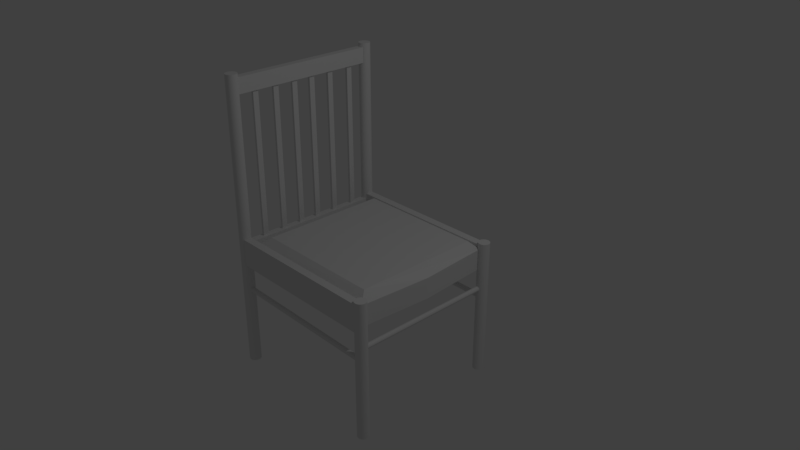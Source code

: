 # Source: MyChair.blend  (saved by Blender 2.79.0; exported with 4.5.12 LTS)
import bpy
from mathutils import Matrix  # noqa: F401  (used for matrix-valued properties, if any)

bpy.ops.wm.read_factory_settings(use_empty=True)
scene = bpy.context.scene
scene.name = 'Scene'

# ---- collections
col_collection_1 = bpy.data.collections.new('Collection 1'); scene.collection.children.link(col_collection_1)

# ---- materials (node trees are filled in below, after node groups)
mat_x = bpy.data.materials.new('Материал')
mat_x.alpha_threshold = 0.0
mat_x.use_transparent_shadow = False
mat_x.roughness = 0.5
mat_1 = bpy.data.materials.new('ЛакированоеДерево1')
mat_1.alpha_threshold = 0.0
mat_1.use_transparent_shadow = False
mat_1.roughness = 0.5
mat_2 = bpy.data.materials.new('ЛакированоеДерево2')
mat_2.alpha_threshold = 0.0
mat_2.use_transparent_shadow = False
mat_2.preview_render_type = 'CUBE'
mat_2.roughness = 0.5
mat_x_1 = bpy.data.materials.new('Ткань')
mat_x_1.alpha_threshold = 0.0
mat_x_1.use_transparent_shadow = False
mat_x_1.preview_render_type = 'CUBE'
mat_x_1.roughness = 0.5

# ---- material node trees

# ---- world
world_world = bpy.data.worlds.new('World'); scene.world = world_world
world_world.color = (0.05088, 0.05088, 0.05088)
world_world.use_sun_shadow = False
world_world.sun_shadow_jitter_overblur = 0.0
world_world.cycles.sampling_method = 'MANUAL'

# ---- cameras
cam_camera = bpy.data.cameras.new('Camera')
cam_camera.clip_end = 100.0
cam_camera.lens = 35.0
cam_camera.sensor_width = 32.0
cam_camera.sensor_height = 18.0
cam_camera.ortho_scale = 7.314
cam_camera.dof.focus_distance = 0.0
cam_camera.dof.aperture_fstop = 128.0

# ---- lights
light_lamp = bpy.data.lights.new('Lamp', 'POINT')
light_lamp.transmission_factor = 0.0
light_lamp.cutoff_distance = 30.0
light_lamp.energy = 100.0
light_lamp.shadow_buffer_clip_start = 1.001
light_lamp.shadow_soft_size = 0.1
light_lamp.shadow_maximum_resolution = 0.006
light_lamp.use_absolute_resolution = True

# ---- meshes
me_008 = bpy.data.meshes.new('Куб.008')
me_008.from_pydata([(-1.0, -1.0, -1.0), (-1.0, -1.0, 1.159), (-1.0, 1.0, -1.0), (-1.0, 1.0, 1.159), (1.0, -1.0, -1.0), (1.0, -1.0, 1.159), (1.0, 1.0, -1.0), (1.0, 1.0, 1.159), (-1.0, -8.139, -1.0), (-1.0, -8.139, 1.159), (-1.0, -6.139, -1.0), (-1.0, -6.139, 1.159), (1.0, -8.139, -1.0), (1.0, -8.139, 1.159), (1.0, -6.139, -1.0), (1.0, -6.139, 1.159), (-1.0, -15.92, -1.0), (-1.0, -15.92, 1.159), (-1.0, -13.92, -1.0), (-1.0, -13.92, 1.159), (1.0, -15.92, -1.0), (1.0, -15.92, 1.159), (1.0, -13.92, -1.0), (1.0, -13.92, 1.159), (-1.0, 6.529, -1.0), (-1.0, 6.529, 1.159), (-1.0, 8.529, -1.0), (-1.0, 8.529, 1.159), (1.0, 6.529, -1.0), (1.0, 6.529, 1.159), (1.0, 8.529, -1.0), (1.0, 8.529, 1.159), (-1.0, -24.33, -1.0), (-1.0, -24.33, 1.159), (-1.0, -22.33, -1.0), (-1.0, -22.33, 1.159), (1.0, -24.33, -1.0), (1.0, -24.33, 1.159), (1.0, -22.33, -1.0), (1.0, -22.33, 1.159), (-1.0, 14.43, -1.0), (-1.0, 14.43, 1.159), (-1.0, 16.43, -1.0), (-1.0, 16.43, 1.159), (1.0, 14.43, -1.0), (1.0, 14.43, 1.159), (1.0, 16.43, -1.0), (1.0, 16.43, 1.159), (-2.852, 22.77, 1.144), (-2.852, 22.77, 1.356), (-2.852, -29.01, 1.144), (-2.852, -29.01, 1.356), (3.21, 22.77, 1.144), (3.21, 22.77, 1.356), (3.21, -29.01, 1.144), (3.21, -29.01, 1.356), (-2.852, 22.77, -1.065), (-2.852, 22.77, -0.8527), (-2.852, -29.01, -1.065), (-2.852, -29.01, -0.8527), (3.21, 22.77, -1.065), (3.21, 22.77, -0.8527), (3.21, -29.01, -1.065), (3.21, -29.01, -0.8527), (1.139, 23.63, -1.502), (135.1, 24.17, -1.502), (1.142, 23.46, -1.503), (135.1, 23.99, -1.503), (1.146, 23.29, -1.505), (135.1, 23.82, -1.505), (1.149, 23.13, -1.508), (135.1, 23.67, -1.508), (1.152, 22.99, -1.512), (135.1, 23.53, -1.512), (1.154, 22.88, -1.517), (135.1, 23.42, -1.517), (1.156, 22.8, -1.523), (135.1, 23.33, -1.523), (1.157, 22.75, -1.53), (135.1, 23.28, -1.53), (1.158, 22.73, -1.537), (135.1, 23.26, -1.537), (1.157, 22.75, -1.544), (135.1, 23.28, -1.544), (1.156, 22.8, -1.55), (135.1, 23.33, -1.55), (1.154, 22.88, -1.556), (135.1, 23.42, -1.556), (1.152, 22.99, -1.561), (135.1, 23.53, -1.561), (1.149, 23.13, -1.566), (135.1, 23.67, -1.566), (1.146, 23.29, -1.569), (135.1, 23.82, -1.569), (1.142, 23.46, -1.571), (135.1, 23.99, -1.571), (1.139, 23.63, -1.572), (135.1, 24.17, -1.572), (1.135, 23.81, -1.571), (135.1, 24.34, -1.571), (1.131, 23.98, -1.569), (135.1, 24.51, -1.569), (1.128, 24.13, -1.566), (135.1, 24.67, -1.566), (1.125, 24.27, -1.561), (135.1, 24.81, -1.561), (1.123, 24.38, -1.556), (135.1, 24.92, -1.556), (1.121, 24.47, -1.55), (135.1, 25.0, -1.55), (1.12, 24.52, -1.544), (135.1, 25.05, -1.544), (1.119, 24.53, -1.537), (135.1, 25.07, -1.537), (1.12, 24.52, -1.53), (135.1, 25.05, -1.53), (1.121, 24.47, -1.523), (135.1, 25.0, -1.523), (1.123, 24.38, -1.517), (135.1, 24.92, -1.517), (1.125, 24.27, -1.512), (135.1, 24.81, -1.512), (1.128, 24.13, -1.508), (135.1, 24.67, -1.508), (1.131, 23.98, -1.505), (135.1, 24.51, -1.505), (1.135, 23.81, -1.503), (135.1, 24.34, -1.503), (1.145, -30.96, -1.501), (135.1, -29.98, -1.501), (1.152, -31.13, -1.501), (135.1, -30.16, -1.501), (1.158, -31.3, -1.503), (135.1, -30.33, -1.503), (1.165, -31.46, -1.507), (135.1, -30.49, -1.507), (1.17, -31.6, -1.511), (135.1, -30.62, -1.511), (1.174, -31.71, -1.516), (135.1, -30.73, -1.516), (1.177, -31.79, -1.522), (135.2, -30.82, -1.522), (1.179, -31.84, -1.529), (135.2, -30.87, -1.529), (1.18, -31.86, -1.536), (135.2, -30.89, -1.536), (1.179, -31.84, -1.542), (135.2, -30.87, -1.542), (1.177, -31.79, -1.549), (135.2, -30.82, -1.549), (1.174, -31.71, -1.555), (135.1, -30.73, -1.555), (1.17, -31.6, -1.56), (135.1, -30.62, -1.56), (1.165, -31.46, -1.565), (135.1, -30.49, -1.565), (1.158, -31.3, -1.568), (135.1, -30.33, -1.568), (1.152, -31.13, -1.57), (135.1, -30.16, -1.57), (1.145, -30.96, -1.57), (135.1, -29.98, -1.57), (1.138, -30.78, -1.57), (135.1, -29.81, -1.57), (1.132, -30.61, -1.568), (135.1, -29.64, -1.568), (1.126, -30.46, -1.565), (135.1, -29.48, -1.565), (1.12, -30.32, -1.56), (135.1, -29.35, -1.56), (1.116, -30.21, -1.555), (135.1, -29.23, -1.555), (1.113, -30.13, -1.549), (135.1, -29.15, -1.549), (1.111, -30.07, -1.542), (135.1, -29.1, -1.542), (1.11, -30.06, -1.536), (135.1, -29.08, -1.536), (1.111, -30.07, -1.529), (135.1, -29.1, -1.529), (1.113, -30.13, -1.522), (135.1, -29.15, -1.522), (1.116, -30.21, -1.516), (135.1, -29.23, -1.516), (1.12, -30.32, -1.511), (135.1, -29.35, -1.511), (1.126, -30.46, -1.507), (135.1, -29.48, -1.507), (1.132, -30.61, -1.503), (135.1, -29.64, -1.503), (1.138, -30.78, -1.501), (135.1, -29.81, -1.501), (135.4, -30.87, -1.364), (135.4, 22.63, -1.364), (135.8, -30.87, -1.365), (135.8, 22.63, -1.365), (136.2, -30.87, -1.367), (136.2, 22.63, -1.367), (136.5, -30.87, -1.37), (136.5, 22.63, -1.37), (136.9, -30.87, -1.375), (136.9, 22.63, -1.375), (137.1, -30.87, -1.38), (137.1, 22.63, -1.38), (137.3, -30.87, -1.386), (137.3, 22.63, -1.386), (137.4, -30.87, -1.392), (137.4, 22.63, -1.392), (137.5, -30.87, -1.399), (137.5, 22.63, -1.399), (137.4, -30.87, -1.406), (137.4, 22.63, -1.406), (137.3, -30.87, -1.412), (137.3, 22.63, -1.412), (137.1, -30.87, -1.419), (137.1, 22.63, -1.419), (136.9, -30.87, -1.424), (136.9, 22.63, -1.424), (136.5, -30.87, -1.428), (136.5, 22.63, -1.428), (136.2, -30.87, -1.431), (136.2, 22.63, -1.431), (135.8, -30.87, -1.433), (135.8, 22.63, -1.433), (135.4, -30.87, -1.434), (135.4, 22.63, -1.434), (135.0, -30.87, -1.433), (135.0, 22.63, -1.433), (134.6, -30.87, -1.431), (134.6, 22.63, -1.431), (134.2, -30.87, -1.428), (134.2, 22.63, -1.428), (133.9, -30.87, -1.424), (133.9, 22.63, -1.424), (133.7, -30.87, -1.419), (133.7, 22.63, -1.419), (133.5, -30.87, -1.412), (133.5, 22.63, -1.412), (133.3, -30.87, -1.406), (133.3, 22.63, -1.406), (133.3, -30.87, -1.399), (133.3, 22.63, -1.399), (133.3, -30.87, -1.392), (133.3, 22.63, -1.392), (133.5, -30.87, -1.386), (133.5, 22.63, -1.386), (133.7, -30.87, -1.38), (133.7, 22.63, -1.38), (133.9, -30.87, -1.375), (133.9, 22.63, -1.375), (134.2, -30.87, -1.37), (134.2, 22.63, -1.37), (134.6, -30.87, -1.367), (134.6, 22.63, -1.367), (135.0, -30.87, -1.365), (135.0, 22.63, -1.365), (0.1494, -32.81, -2.657), (0.1494, -32.81, 1.408), (1.077, -32.77, -2.657), (1.077, -32.77, 1.408), (1.969, -32.66, -2.657), (1.969, -32.66, 1.408), (2.791, -32.46, -2.657), (2.791, -32.46, 1.408), (3.511, -32.21, -2.657), (3.511, -32.21, 1.408), (4.103, -31.9, -2.657), (4.103, -31.9, 1.408), (4.542, -31.54, -2.657), (4.542, -31.54, 1.408), (4.813, -31.15, -2.657), (4.813, -31.15, 1.408), (4.904, -30.75, -2.657), (4.904, -30.75, 1.408), (4.813, -30.35, -2.657), (4.813, -30.35, 1.408), (4.542, -29.96, -2.657), (4.542, -29.96, 1.408), (4.103, -29.61, -2.657), (4.103, -29.61, 1.408), (3.511, -29.3, -2.657), (3.511, -29.3, 1.408), (2.791, -29.04, -2.657), (2.791, -29.04, 1.408), (1.969, -28.85, -2.657), (1.969, -28.85, 1.408), (1.077, -28.73, -2.657), (1.077, -28.73, 1.408), (0.1494, -28.69, -2.657), (0.1494, -28.69, 1.408), (-0.7782, -28.73, -2.657), (-0.7782, -28.73, 1.408), (-1.67, -28.85, -2.657), (-1.67, -28.85, 1.408), (-2.492, -29.04, -2.657), (-2.492, -29.04, 1.408), (-3.213, -29.3, -2.657), (-3.213, -29.3, 1.408), (-3.804, -29.61, -2.657), (-3.804, -29.61, 1.408), (-4.243, -29.96, -2.657), (-4.243, -29.96, 1.408), (-4.514, -30.35, -2.657), (-4.514, -30.35, 1.408), (-4.605, -30.75, -2.657), (-4.605, -30.75, 1.408), (-4.514, -31.15, -2.657), (-4.514, -31.15, 1.408), (-4.243, -31.54, -2.657), (-4.243, -31.54, 1.408), (-3.804, -31.9, -2.657), (-3.804, -31.9, 1.408), (-3.213, -32.21, -2.657), (-3.213, -32.21, 1.408), (-2.492, -32.46, -2.657), (-2.492, -32.46, 1.408), (-1.67, -32.66, -2.657), (-1.67, -32.66, 1.408), (-0.7782, -32.77, -2.657), (-0.7782, -32.77, 1.408), (0.1494, 21.64, -2.657), (0.1494, 21.64, 1.408), (1.077, 21.68, -2.657), (1.077, 21.68, 1.408), (1.969, 21.8, -2.657), (1.969, 21.8, 1.408), (2.791, 21.99, -2.657), (2.791, 21.99, 1.408), (3.511, 22.24, -2.657), (3.511, 22.24, 1.408), (4.103, 22.55, -2.657), (4.103, 22.55, 1.408), (4.542, 22.91, -2.657), (4.542, 22.91, 1.408), (4.813, 23.3, -2.657), (4.813, 23.3, 1.408), (4.904, 23.7, -2.657), (4.904, 23.7, 1.408), (4.813, 24.1, -2.657), (4.813, 24.1, 1.408), (4.542, 24.49, -2.657), (4.542, 24.49, 1.408), (4.103, 24.84, -2.657), (4.103, 24.84, 1.408), (3.511, 25.15, -2.657), (3.511, 25.15, 1.408), (2.791, 25.41, -2.657), (2.791, 25.41, 1.408), (1.969, 25.6, -2.657), (1.969, 25.6, 1.408), (1.077, 25.72, -2.657), (1.077, 25.72, 1.408), (0.1494, 25.76, -2.657), (0.1494, 25.76, 1.408), (-0.7782, 25.72, -2.657), (-0.7782, 25.72, 1.408), (-1.67, 25.6, -2.657), (-1.67, 25.6, 1.408), (-2.492, 25.41, -2.657), (-2.492, 25.41, 1.408), (-3.213, 25.15, -2.657), (-3.213, 25.15, 1.408), (-3.804, 24.84, -2.657), (-3.804, 24.84, 1.408), (-4.243, 24.49, -2.657), (-4.243, 24.49, 1.408), (-4.514, 24.1, -2.657), (-4.514, 24.1, 1.408), (-4.605, 23.7, -2.657), (-4.605, 23.7, 1.408), (-4.514, 23.3, -2.657), (-4.514, 23.3, 1.408), (-4.243, 22.91, -2.657), (-4.243, 22.91, 1.408), (-3.804, 22.55, -2.657), (-3.804, 22.55, 1.408), (-3.213, 22.24, -2.657), (-3.213, 22.24, 1.408), (-2.492, 21.99, -2.657), (-2.492, 21.99, 1.408), (-1.67, 21.8, -2.657), (-1.67, 21.8, 1.408), (-0.7782, 21.68, -2.657), (-0.7782, 21.68, 1.408), (136.2, 21.64, -2.657), (136.2, 21.64, -0.7369), (137.1, 21.68, -2.657), (137.1, 21.68, -0.7369), (138.0, 21.8, -2.657), (138.0, 21.8, -0.7369), (138.9, 21.99, -2.657), (138.9, 21.99, -0.7369), (139.6, 22.24, -2.657), (139.6, 22.24, -0.7369), (140.2, 22.55, -2.657), (140.2, 22.55, -0.7369), (140.6, 22.91, -2.657), (140.6, 22.91, -0.7369), (140.9, 23.3, -2.657), (140.9, 23.3, -0.7369), (141.0, 23.7, -2.657), (141.0, 23.7, -0.7369), (140.9, 24.1, -2.657), (140.9, 24.1, -0.7369), (140.6, 24.49, -2.657), (140.6, 24.49, -0.7369), (140.2, 24.84, -2.657), (140.2, 24.84, -0.7369), (139.6, 25.15, -2.657), (139.6, 25.15, -0.7369), (138.9, 25.41, -2.657), (138.9, 25.41, -0.7369), (138.0, 25.6, -2.657), (138.0, 25.6, -0.7369), (137.1, 25.72, -2.657), (137.1, 25.72, -0.7369), (136.2, 25.76, -2.657), (136.2, 25.76, -0.7369), (135.3, 25.72, -2.657), (135.3, 25.72, -0.7369), (134.4, 25.6, -2.657), (134.4, 25.6, -0.7369), (133.6, 25.41, -2.657), (133.6, 25.41, -0.7369), (132.9, 25.15, -2.657), (132.9, 25.15, -0.7369), (132.3, 24.84, -2.657), (132.3, 24.84, -0.7369), (131.8, 24.49, -2.657), (131.8, 24.49, -0.7369), (131.5, 24.1, -2.657), (131.5, 24.1, -0.7369), (131.5, 23.7, -2.657), (131.5, 23.7, -0.7369), (131.5, 23.3, -2.657), (131.5, 23.3, -0.7369), (131.8, 22.91, -2.657), (131.8, 22.91, -0.7369), (132.3, 22.55, -2.657), (132.3, 22.55, -0.7369), (132.9, 22.24, -2.657), (132.9, 22.24, -0.7369), (133.6, 21.99, -2.657), (133.6, 21.99, -0.7369), (134.4, 21.8, -2.657), (134.4, 21.8, -0.7369), (135.3, 21.68, -2.657), (135.3, 21.68, -0.7369), (136.2, -32.33, -2.657), (136.2, -32.33, -0.7369), (137.1, -32.29, -2.657), (137.1, -32.29, -0.7369), (138.0, -32.18, -2.657), (138.0, -32.18, -0.7369), (138.9, -31.99, -2.657), (138.9, -31.99, -0.7369), (139.6, -31.73, -2.657), (139.6, -31.73, -0.7369), (140.2, -31.42, -2.657), (140.2, -31.42, -0.7369), (140.6, -31.06, -2.657), (140.6, -31.06, -0.7369), (140.9, -30.68, -2.657), (140.9, -30.68, -0.7369), (141.0, -30.27, -2.657), (141.0, -30.27, -0.7369), (140.9, -29.87, -2.657), (140.9, -29.87, -0.7369), (140.6, -29.49, -2.657), (140.6, -29.49, -0.7369), (140.2, -29.13, -2.657), (140.2, -29.13, -0.7369), (139.6, -28.82, -2.657), (139.6, -28.82, -0.7369), (138.9, -28.56, -2.657), (138.9, -28.56, -0.7369), (138.0, -28.37, -2.657), (138.0, -28.37, -0.7369), (137.1, -28.25, -2.657), (137.1, -28.25, -0.7369), (136.2, -28.21, -2.657), (136.2, -28.21, -0.7369), (135.3, -28.25, -2.657), (135.3, -28.25, -0.7369), (134.4, -28.37, -2.657), (134.4, -28.37, -0.7369), (133.6, -28.56, -2.657), (133.6, -28.56, -0.7369), (132.9, -28.82, -2.657), (132.9, -28.82, -0.7369), (132.3, -29.13, -2.657), (132.3, -29.13, -0.7369), (131.8, -29.49, -2.657), (131.8, -29.49, -0.7369), (131.5, -29.87, -2.657), (131.5, -29.87, -0.7369), (131.5, -30.27, -2.657), (131.5, -30.27, -0.7369), (131.5, -30.68, -2.657), (131.5, -30.68, -0.7369), (131.8, -31.06, -2.657), (131.8, -31.06, -0.7369), (132.3, -31.42, -2.657), (132.3, -31.42, -0.7369), (132.9, -31.73, -2.657), (132.9, -31.73, -0.7369), (133.6, -31.99, -2.657), (133.6, -31.99, -0.7369), (134.4, -32.18, -2.657), (134.4, -32.18, -0.7369), (135.3, -32.29, -2.657), (135.3, -32.29, -0.7369), (3.492, 25.24, -1.159), (135.4, 25.24, -1.159), (3.492, 25.24, -0.7795), (135.4, 25.24, -0.7795), (3.492, 22.45, -0.7795), (3.492, 22.45, -1.159), (135.4, 22.45, -1.159), (135.4, 22.45, -0.7795), (3.492, -29.26, -1.159), (135.4, -29.26, -1.159), (3.492, -29.26, -0.7795), (135.4, -29.26, -0.7795), (3.492, -32.05, -0.7795), (3.492, -32.05, -1.159), (135.4, -32.05, -1.159), (135.4, -32.05, -0.7795), (14.91, 22.64, -1.122), (14.91, -29.14, -1.122), (134.4, 22.64, -1.122), (134.4, -29.14, -1.122), (134.4, 22.64, -0.8331), (134.4, -29.14, -0.8331), (14.91, 22.64, -0.8178), (14.91, -29.14, -0.8178), (134.4, -29.14, -0.8331), (127.8, -26.39, -0.7222), (20.62, -26.39, -0.7222), (14.91, -29.14, -0.8178), (127.8, 19.04, -0.7222), (134.4, 22.64, -0.8331), (14.91, 22.64, -0.8178), (20.62, 19.04, -0.7222), (11.72, -3.128, -1.122), (138.4, -3.128, -1.122), (138.4, -3.128, -0.8331), (11.72, -3.128, -0.8178)], [], [(0, 1, 3, 2), (2, 3, 7, 6), (6, 7, 5, 4), (4, 5, 1, 0), (2, 6, 4, 0), (7, 3, 1, 5), (8, 9, 11, 10), (10, 11, 15, 14), (14, 15, 13, 12), (12, 13, 9, 8), (10, 14, 12, 8), (15, 11, 9, 13), (16, 17, 19, 18), (18, 19, 23, 22), (22, 23, 21, 20), (20, 21, 17, 16), (18, 22, 20, 16), (23, 19, 17, 21), (24, 25, 27, 26), (26, 27, 31, 30), (30, 31, 29, 28), (28, 29, 25, 24), (26, 30, 28, 24), (31, 27, 25, 29), (32, 33, 35, 34), (34, 35, 39, 38), (38, 39, 37, 36), (36, 37, 33, 32), (34, 38, 36, 32), (39, 35, 33, 37), (40, 41, 43, 42), (42, 43, 47, 46), (46, 47, 45, 44), (44, 45, 41, 40), (42, 46, 44, 40), (47, 43, 41, 45), (48, 50, 51, 49), (50, 54, 55, 51), (54, 52, 53, 55), (52, 48, 49, 53), (50, 48, 52, 54), (55, 53, 49, 51), (56, 58, 59, 57), (58, 62, 63, 59), (62, 60, 61, 63), (60, 56, 57, 61), (58, 56, 60, 62), (63, 61, 57, 59), (64, 66, 67, 65), (66, 68, 69, 67), (68, 70, 71, 69), (70, 72, 73, 71), (72, 74, 75, 73), (74, 76, 77, 75), (76, 78, 79, 77), (78, 80, 81, 79), (80, 82, 83, 81), (82, 84, 85, 83), (84, 86, 87, 85), (86, 88, 89, 87), (88, 90, 91, 89), (90, 92, 93, 91), (92, 94, 95, 93), (94, 96, 97, 95), (96, 98, 99, 97), (98, 100, 101, 99), (100, 102, 103, 101), (102, 104, 105, 103), (104, 106, 107, 105), (106, 108, 109, 107), (108, 110, 111, 109), (110, 112, 113, 111), (112, 114, 115, 113), (114, 116, 117, 115), (116, 118, 119, 117), (118, 120, 121, 119), (120, 122, 123, 121), (122, 124, 125, 123), (67, 69, 71, 73, 75, 77, 79, 81, 83, 85, 87, 89, 91, 93, 95, 97, 99, 101, 103, 105, 107, 109, 111, 113, 115, 117, 119, 121, 123, 125, 127, 65), (124, 126, 127, 125), (126, 64, 65, 127), (64, 126, 124, 122, 120, 118, 116, 114, 112, 110, 108, 106, 104, 102, 100, 98, 96, 94, 92, 90, 88, 86, 84, 82, 80, 78, 76, 74, 72, 70, 68, 66), (128, 130, 131, 129), (130, 132, 133, 131), (132, 134, 135, 133), (134, 136, 137, 135), (136, 138, 139, 137), (138, 140, 141, 139), (140, 142, 143, 141), (142, 144, 145, 143), (144, 146, 147, 145), (146, 148, 149, 147), (148, 150, 151, 149), (150, 152, 153, 151), (152, 154, 155, 153), (154, 156, 157, 155), (156, 158, 159, 157), (158, 160, 161, 159), (160, 162, 163, 161), (162, 164, 165, 163), (164, 166, 167, 165), (166, 168, 169, 167), (168, 170, 171, 169), (170, 172, 173, 171), (172, 174, 175, 173), (174, 176, 177, 175), (176, 178, 179, 177), (178, 180, 181, 179), (180, 182, 183, 181), (182, 184, 185, 183), (184, 186, 187, 185), (186, 188, 189, 187), (131, 133, 135, 137, 139, 141, 143, 145, 147, 149, 151, 153, 155, 157, 159, 161, 163, 165, 167, 169, 171, 173, 175, 177, 179, 181, 183, 185, 187, 189, 191, 129), (188, 190, 191, 189), (190, 128, 129, 191), (128, 190, 188, 186, 184, 182, 180, 178, 176, 174, 172, 170, 168, 166, 164, 162, 160, 158, 156, 154, 152, 150, 148, 146, 144, 142, 140, 138, 136, 134, 132, 130), (192, 194, 195, 193), (194, 196, 197, 195), (196, 198, 199, 197), (198, 200, 201, 199), (200, 202, 203, 201), (202, 204, 205, 203), (204, 206, 207, 205), (206, 208, 209, 207), (208, 210, 211, 209), (210, 212, 213, 211), (212, 214, 215, 213), (214, 216, 217, 215), (216, 218, 219, 217), (218, 220, 221, 219), (220, 222, 223, 221), (222, 224, 225, 223), (224, 226, 227, 225), (226, 228, 229, 227), (228, 230, 231, 229), (230, 232, 233, 231), (232, 234, 235, 233), (234, 236, 237, 235), (236, 238, 239, 237), (238, 240, 241, 239), (240, 242, 243, 241), (242, 244, 245, 243), (244, 246, 247, 245), (246, 248, 249, 247), (248, 250, 251, 249), (250, 252, 253, 251), (195, 197, 199, 201, 203, 205, 207, 209, 211, 213, 215, 217, 219, 221, 223, 225, 227, 229, 231, 233, 235, 237, 239, 241, 243, 245, 247, 249, 251, 253, 255, 193), (252, 254, 255, 253), (254, 192, 193, 255), (192, 254, 252, 250, 248, 246, 244, 242, 240, 238, 236, 234, 232, 230, 228, 226, 224, 222, 220, 218, 216, 214, 212, 210, 208, 206, 204, 202, 200, 198, 196, 194), (256, 258, 259, 257), (258, 260, 261, 259), (260, 262, 263, 261), (262, 264, 265, 263), (264, 266, 267, 265), (266, 268, 269, 267), (268, 270, 271, 269), (270, 272, 273, 271), (272, 274, 275, 273), (274, 276, 277, 275), (276, 278, 279, 277), (278, 280, 281, 279), (280, 282, 283, 281), (282, 284, 285, 283), (284, 286, 287, 285), (286, 288, 289, 287), (288, 290, 291, 289), (290, 292, 293, 291), (292, 294, 295, 293), (294, 296, 297, 295), (296, 298, 299, 297), (298, 300, 301, 299), (300, 302, 303, 301), (302, 304, 305, 303), (304, 306, 307, 305), (306, 308, 309, 307), (308, 310, 311, 309), (310, 312, 313, 311), (312, 314, 315, 313), (314, 316, 317, 315), (259, 261, 263, 265, 267, 269, 271, 273, 275, 277, 279, 281, 283, 285, 287, 289, 291, 293, 295, 297, 299, 301, 303, 305, 307, 309, 311, 313, 315, 317, 319, 257), (316, 318, 319, 317), (318, 256, 257, 319), (256, 318, 316, 314, 312, 310, 308, 306, 304, 302, 300, 298, 296, 294, 292, 290, 288, 286, 284, 282, 280, 278, 276, 274, 272, 270, 268, 266, 264, 262, 260, 258), (320, 322, 323, 321), (322, 324, 325, 323), (324, 326, 327, 325), (326, 328, 329, 327), (328, 330, 331, 329), (330, 332, 333, 331), (332, 334, 335, 333), (334, 336, 337, 335), (336, 338, 339, 337), (338, 340, 341, 339), (340, 342, 343, 341), (342, 344, 345, 343), (344, 346, 347, 345), (346, 348, 349, 347), (348, 350, 351, 349), (350, 352, 353, 351), (352, 354, 355, 353), (354, 356, 357, 355), (356, 358, 359, 357), (358, 360, 361, 359), (360, 362, 363, 361), (362, 364, 365, 363), (364, 366, 367, 365), (366, 368, 369, 367), (368, 370, 371, 369), (370, 372, 373, 371), (372, 374, 375, 373), (374, 376, 377, 375), (376, 378, 379, 377), (378, 380, 381, 379), (323, 325, 327, 329, 331, 333, 335, 337, 339, 341, 343, 345, 347, 349, 351, 353, 355, 357, 359, 361, 363, 365, 367, 369, 371, 373, 375, 377, 379, 381, 383, 321), (380, 382, 383, 381), (382, 320, 321, 383), (320, 382, 380, 378, 376, 374, 372, 370, 368, 366, 364, 362, 360, 358, 356, 354, 352, 350, 348, 346, 344, 342, 340, 338, 336, 334, 332, 330, 328, 326, 324, 322), (384, 386, 387, 385), (386, 388, 389, 387), (388, 390, 391, 389), (390, 392, 393, 391), (392, 394, 395, 393), (394, 396, 397, 395), (396, 398, 399, 397), (398, 400, 401, 399), (400, 402, 403, 401), (402, 404, 405, 403), (404, 406, 407, 405), (406, 408, 409, 407), (408, 410, 411, 409), (410, 412, 413, 411), (412, 414, 415, 413), (414, 416, 417, 415), (416, 418, 419, 417), (418, 420, 421, 419), (420, 422, 423, 421), (422, 424, 425, 423), (424, 426, 427, 425), (426, 428, 429, 427), (428, 430, 431, 429), (430, 432, 433, 431), (432, 434, 435, 433), (434, 436, 437, 435), (436, 438, 439, 437), (438, 440, 441, 439), (440, 442, 443, 441), (442, 444, 445, 443), (387, 389, 391, 393, 395, 397, 399, 401, 403, 405, 407, 409, 411, 413, 415, 417, 419, 421, 423, 425, 427, 429, 431, 433, 435, 437, 439, 441, 443, 445, 447, 385), (444, 446, 447, 445), (446, 384, 385, 447), (384, 446, 444, 442, 440, 438, 436, 434, 432, 430, 428, 426, 424, 422, 420, 418, 416, 414, 412, 410, 408, 406, 404, 402, 400, 398, 396, 394, 392, 390, 388, 386), (448, 450, 451, 449), (450, 452, 453, 451), (452, 454, 455, 453), (454, 456, 457, 455), (456, 458, 459, 457), (458, 460, 461, 459), (460, 462, 463, 461), (462, 464, 465, 463), (464, 466, 467, 465), (466, 468, 469, 467), (468, 470, 471, 469), (470, 472, 473, 471), (472, 474, 475, 473), (474, 476, 477, 475), (476, 478, 479, 477), (478, 480, 481, 479), (480, 482, 483, 481), (482, 484, 485, 483), (484, 486, 487, 485), (486, 488, 489, 487), (488, 490, 491, 489), (490, 492, 493, 491), (492, 494, 495, 493), (494, 496, 497, 495), (496, 498, 499, 497), (498, 500, 501, 499), (500, 502, 503, 501), (502, 504, 505, 503), (504, 506, 507, 505), (506, 508, 509, 507), (451, 453, 455, 457, 459, 461, 463, 465, 467, 469, 471, 473, 475, 477, 479, 481, 483, 485, 487, 489, 491, 493, 495, 497, 499, 501, 503, 505, 507, 509, 511, 449), (508, 510, 511, 509), (510, 448, 449, 511), (448, 510, 508, 506, 504, 502, 500, 498, 496, 494, 492, 490, 488, 486, 484, 482, 480, 478, 476, 474, 472, 470, 468, 466, 464, 462, 460, 458, 456, 454, 452, 450), (512, 514, 515, 513), (517, 518, 519, 516), (513, 515, 519, 518), (514, 512, 517, 516), (515, 514, 516, 519), (512, 513, 518, 517), (520, 522, 523, 521), (525, 526, 527, 524), (521, 523, 527, 526), (522, 520, 525, 524), (523, 522, 524, 527), (520, 521, 526, 525), (544, 529, 535, 547), (544, 528, 530, 545), (545, 530, 532, 546), (536, 533, 546, 532, 541, 540, 537), (542, 534, 547, 535, 539, 538, 543), (537, 540, 543, 538), (536, 537, 538, 539), (529, 531, 533, 536, 539, 535), (540, 541, 542, 543), (530, 528, 534, 542, 541, 532), (531, 545, 546, 533), (529, 544, 545, 531), (528, 544, 547, 534)])
me_008.polygons.foreach_set('material_index', [2, 2, 2, 2, 0, 0, 2, 2, 2, 2, 0, 3, 2, 2, 2, 2, 0, 0, 2, 2, 2, 2, 0, 0, 2, 2, 2, 2, 0, 0, 2, 2, 2, 2, 0, 0, 2, 0, 2, 0, 2, 2, 2, 0, 2, 0, 2, 2, 1, 1, 1, 1, 1, 1, 1, 1, 1, 1, 1, 1, 1, 1, 1, 1, 1, 1, 1, 1, 1, 1, 1, 1, 1, 1, 1, 1, 1, 1, 0, 1, 1, 0, 1, 1, 1, 1, 1, 1, 1, 1, 1, 1, 1, 1, 1, 1, 1, 1, 1, 1, 1, 1, 1, 1, 1, 1, 1, 1, 1, 1, 1, 1, 0, 1, 1, 0, 1, 1, 1, 1, 1, 1, 1, 1, 1, 1, 1, 1, 1, 1, 1, 1, 1, 1, 1, 1, 1, 1, 1, 1, 1, 1, 1, 1, 1, 1, 0, 1, 1, 0, 1, 1, 1, 1, 1, 1, 1, 1, 1, 1, 1, 1, 1, 1, 1, 1, 1, 1, 1, 1, 1, 1, 1, 1, 1, 1, 1, 1, 1, 1, 1, 1, 1, 1, 1, 1, 1, 1, 1, 1, 1, 1, 1, 1, 1, 1, 1, 1, 1, 1, 1, 1, 1, 1, 1, 1, 1, 1, 1, 1, 1, 1, 1, 1, 1, 1, 1, 1, 1, 1, 1, 1, 1, 1, 1, 1, 1, 1, 1, 1, 1, 1, 1, 1, 1, 1, 1, 1, 1, 1, 1, 1, 1, 1, 1, 1, 1, 1, 1, 1, 1, 1, 1, 1, 1, 1, 1, 1, 1, 1, 1, 1, 1, 1, 1, 1, 1, 1, 1, 1, 1, 1, 1, 1, 1, 1, 1, 1, 1, 1, 1, 1, 1, 1, 1, 1, 2, 2, 0, 0, 2, 2, 2, 2, 0, 0, 2, 2, 3, 3, 3, 3, 3, 3, 3, 2, 3, 0, 3, 3, 3])
_uv = me_008.uv_layers.new(name='UVMap')
_uv.uv.foreach_set('vector', [0.0008134, 0.2005, 0.0008134, 0.4364, 0.0008825, 0.3547, 0.0008825, 0.2822, 0.0008825, 0.2822, 0.0008825, 0.3547, 0.0008134, 0.3376, 0.0008134, 0.2992, 0.0008134, 0.2992, 0.0008134, 0.3376, 0.0007444, 0.3547, 0.0007444, 0.2822, 0.0007444, 0.2822, 0.0007444, 0.3547, 0.0008134, 0.4364, 0.0008134, 0.2005, 0.0008825, 0.2822, 0.0008134, 0.2992, 0.0007444, 0.2822, 0.0008134, 0.2005, 0.0008134, 0.3376, 0.0008825, 0.3547, 0.0008134, 0.4364, 0.0007444, 0.3547, 0.0013, 0.2981, 0.001192, 0.3545, 0.001246, 0.4522, 0.001246, 0.3456, 0.001246, 0.3456, 0.001246, 0.4522, 0.0013, 0.3545, 0.001192, 0.2981, 0.001192, 0.2981, 0.0013, 0.3545, 0.001246, 0.3071, 0.001246, 0.2005, 0.001246, 0.2005, 0.001246, 0.3071, 0.001192, 0.3545, 0.0013, 0.2981, 0.001246, 0.3456, 0.001192, 0.2981, 0.001246, 0.2005, 0.0013, 0.2981, 0.0013, 0.3545, 0.001246, 0.4522, 0.001192, 0.3545, 0.001246, 0.3071, 0.0006585, 0.2821, 0.0006586, 0.3547, 0.0005895, 0.3376, 0.0005895, 0.2992, 0.0005895, 0.2992, 0.0005895, 0.3376, 0.0005205, 0.3547, 0.0005204, 0.2821, 0.0005204, 0.2821, 0.0005205, 0.3547, 0.0005895, 0.4364, 0.0005895, 0.2005, 0.0005895, 0.2005, 0.0005895, 0.4364, 0.0006586, 0.3547, 0.0006585, 0.2821, 0.0005895, 0.2992, 0.0005204, 0.2821, 0.0005895, 0.2005, 0.0006585, 0.2821, 0.0005205, 0.3547, 0.0005895, 0.3376, 0.0006586, 0.3547, 0.0005895, 0.4364, 0.001106, 0.2821, 0.001106, 0.3547, 0.001037, 0.3376, 0.001037, 0.2992, 0.001037, 0.2992, 0.001037, 0.3376, 0.0009683, 0.3547, 0.0009683, 0.2821, 0.0009683, 0.2821, 0.0009683, 0.3547, 0.001037, 0.4364, 0.001037, 0.2005, 0.001037, 0.2005, 0.001037, 0.4364, 0.001106, 0.3547, 0.001106, 0.2821, 0.001037, 0.2992, 0.0009683, 0.2821, 0.001037, 0.2005, 0.001106, 0.2821, 0.0009683, 0.3547, 0.001037, 0.3376, 0.001106, 0.3547, 0.001037, 0.4364, 0.0001741, 0.3169, 0.0001742, 0.4452, 0.0001958, 0.3653, 0.0001177, 0.3192, 0.0001177, 0.3192, 0.0001958, 0.3653, 0.000121, 0.3265, 4.292e-05, 0.2804, 4.292e-05, 0.2804, 0.000121, 0.3265, 6.459e-05, 0.3288, 6.458e-05, 0.2005, 6.458e-05, 0.2005, 6.459e-05, 0.3288, 0.0001742, 0.4452, 0.0001741, 0.3169, 0.0001177, 0.3192, 4.292e-05, 0.2804, 6.458e-05, 0.2005, 0.0001741, 0.3169, 0.000121, 0.3265, 0.0001958, 0.3653, 0.0001742, 0.4452, 6.459e-05, 0.3288, 0.0004129, 0.3169, 0.0004129, 0.4452, 0.0004345, 0.3653, 0.0003565, 0.3192, 0.0003565, 0.3192, 0.0004345, 0.3653, 0.0003597, 0.3265, 0.0002817, 0.2804, 0.0002817, 0.2804, 0.0003597, 0.3265, 0.0003033, 0.3288, 0.0003033, 0.2005, 0.0003033, 0.2005, 0.0003033, 0.3288, 0.0004129, 0.4452, 0.0004129, 0.3169, 0.0003565, 0.3192, 0.0002817, 0.2804, 0.0003033, 0.2005, 0.0004129, 0.3169, 0.0003597, 0.3265, 0.0004345, 0.3653, 0.0004129, 0.4452, 0.0003033, 0.3288, 0.1354, 0.1694, 0.05038, 0.1694, 0.05051, 0.1726, 0.1352, 0.1726, 0.05038, 0.1694, 0.04931, 0.1726, 0.04998, 0.1694, 0.05051, 0.1726, 0.04931, 0.1726, 0.1364, 0.1726, 0.1358, 0.1694, 0.04998, 0.1694, 0.1364, 0.1726, 0.1354, 0.1694, 0.1352, 0.1726, 0.1358, 0.1694, 0.05038, 0.1694, 0.1354, 0.1694, 0.1364, 0.1726, 0.04931, 0.1726, 0.04998, 0.1694, 0.1358, 0.1694, 0.1352, 0.1726, 0.05051, 0.1726, 0.1353, 0.166, 0.04931, 0.166, 0.04998, 0.1692, 0.1352, 0.1693, 0.04931, 0.166, 0.05039, 0.1693, 0.05052, 0.1661, 0.04998, 0.1692, 0.05039, 0.1693, 0.1364, 0.1693, 0.1357, 0.1661, 0.05052, 0.1661, 0.1364, 0.1693, 0.1353, 0.166, 0.1352, 0.1693, 0.1357, 0.1661, 0.04931, 0.166, 0.1353, 0.166, 0.1364, 0.1693, 0.05039, 0.1693, 0.05052, 0.1661, 0.1357, 0.1661, 0.1352, 0.1693, 0.04998, 0.1692, 0.1066, 0.1617, 0.1189, 0.1626, 0.1246, 0.1609, 0.1175, 0.1609, 0.1189, 0.1626, 0.1252, 0.1625, 0.1342, 0.1612, 0.1246, 0.1609, 0.1252, 0.1625, 0.1342, 0.1633, 0.1471, 0.1621, 0.1342, 0.1612, 0.1342, 0.1633, 0.1474, 0.1646, 0.161, 0.1639, 0.1471, 0.1621, 0.1474, 0.1646, 0.1613, 0.1656, 0.1656, 0.1649, 0.161, 0.1639, 0.1613, 0.1656, 0.1635, 0.1654, 0.1672, 0.1649, 0.1656, 0.1649, 0.1635, 0.1654, 0.1648, 0.1658, 0.1674, 0.1648, 0.1672, 0.1649, 0.1648, 0.1658, 0.1653, 0.166, 0.1692, 0.1653, 0.1674, 0.1648, 0.1653, 0.166, 0.1658, 0.1658, 0.1676, 0.1656, 0.1692, 0.1653, 0.1658, 0.1658, 0.1646, 0.1646, 0.166, 0.1654, 0.1676, 0.1656, 0.1646, 0.1646, 0.1616, 0.1642, 0.1646, 0.1654, 0.166, 0.1654, 0.1616, 0.1642, 0.1481, 0.1623, 0.1609, 0.1656, 0.1646, 0.1654, 0.1481, 0.1623, 0.1358, 0.1614, 0.1462, 0.1646, 0.1609, 0.1656, 0.1358, 0.1614, 0.1269, 0.1612, 0.1323, 0.1633, 0.1462, 0.1646, 0.1269, 0.1612, 0.1209, 0.1609, 0.1225, 0.1622, 0.1323, 0.1633, 0.1209, 0.1609, 0.1075, 0.1599, 0.1161, 0.1626, 0.1225, 0.1622, 0.1075, 0.1599, 0.09967, 0.1591, 0.1071, 0.1614, 0.1161, 0.1626, 0.09967, 0.1591, 0.09507, 0.1593, 0.09669, 0.1604, 0.1071, 0.1614, 0.09507, 0.1593, 0.08439, 0.1584, 0.09213, 0.1606, 0.09669, 0.1604, 0.08439, 0.1584, 0.07358, 0.1572, 0.08458, 0.16, 0.09213, 0.1606, 0.07358, 0.1572, 0.06391, 0.1563, 0.07244, 0.1591, 0.08458, 0.16, 0.06391, 0.1563, 0.05561, 0.1557, 0.06081, 0.1577, 0.07244, 0.1591, 0.05561, 0.1557, 0.04931, 0.156, 0.05058, 0.1565, 0.06081, 0.1577, 0.04931, 0.156, 0.04957, 0.156, 0.05171, 0.156, 0.05058, 0.1565, 0.04957, 0.156, 0.04991, 0.1564, 0.05207, 0.1559, 0.05171, 0.156, 0.04991, 0.1564, 0.05386, 0.1569, 0.06314, 0.1562, 0.05207, 0.1559, 0.05386, 0.1569, 0.06207, 0.1579, 0.07424, 0.1572, 0.06314, 0.1562, 0.06207, 0.1579, 0.07194, 0.1591, 0.08559, 0.1584, 0.07424, 0.1572, 0.07194, 0.1591, 0.0831, 0.1603, 0.09375, 0.1592, 0.08559, 0.1584, 0.0831, 0.1603, 0.09284, 0.1607, 0.09891, 0.1591, 0.09375, 0.1592, 0.1246, 0.1609, 0.1342, 0.1612, 0.1471, 0.1621, 0.161, 0.1639, 0.1656, 0.1649, 0.1672, 0.1649, 0.1674, 0.1648, 0.1692, 0.1653, 0.1676, 0.1656, 0.166, 0.1654, 0.1646, 0.1654, 0.1609, 0.1656, 0.1462, 0.1646, 0.1323, 0.1633, 0.1225, 0.1622, 0.1161, 0.1626, 0.1071, 0.1614, 0.09669, 0.1604, 0.09213, 0.1606, 0.08458, 0.16, 0.07244, 0.1591, 0.06081, 0.1577, 0.05058, 0.1565, 0.05171, 0.156, 0.05207, 0.1559, 0.06314, 0.1562, 0.07424, 0.1572, 0.08559, 0.1584, 0.09375, 0.1592, 0.09891, 0.1591, 0.1078, 0.1598, 0.1175, 0.1609, 0.09284, 0.1607, 0.09808, 0.1605, 0.1078, 0.1598, 0.09891, 0.1591, 0.09808, 0.1605, 0.1066, 0.1617, 0.1175, 0.1609, 0.1078, 0.1598, 0.1066, 0.1617, 0.09808, 0.1605, 0.09284, 0.1607, 0.0831, 0.1603, 0.07194, 0.1591, 0.06207, 0.1579, 0.05386, 0.1569, 0.04991, 0.1564, 0.04957, 0.156, 0.04931, 0.156, 0.05561, 0.1557, 0.06391, 0.1563, 0.07358, 0.1572, 0.08439, 0.1584, 0.09507, 0.1593, 0.09967, 0.1591, 0.1075, 0.1599, 0.1209, 0.1609, 0.1269, 0.1612, 0.1358, 0.1614, 0.1481, 0.1623, 0.1616, 0.1642, 0.1646, 0.1646, 0.1658, 0.1658, 0.1653, 0.166, 0.1648, 0.1658, 0.1635, 0.1654, 0.1613, 0.1656, 0.1474, 0.1646, 0.1342, 0.1633, 0.1252, 0.1625, 0.1189, 0.1626, 0.0006696, 0.1998, 0.0007184, 0.1998, 0.9994, 0.1998, 0.9994, 0.1998, 0.0007184, 0.1998, 0.0007529, 0.1998, 0.9995, 0.1998, 0.9994, 0.1998, 0.0007529, 0.1998, 0.0007723, 0.1998, 0.9996, 0.1998, 0.9995, 0.1998, 0.0007723, 0.1998, 0.0007759, 0.1998, 0.9997, 0.1997, 0.9996, 0.1998, 0.0007759, 0.1998, 0.0007689, 0.1998, 0.9998, 0.1997, 0.9997, 0.1997, 0.0007689, 0.1998, 0.0007432, 0.1998, 0.9998, 0.1998, 0.9998, 0.1997, 0.0007432, 0.1998, 0.0007195, 0.1998, 0.9999, 0.1998, 0.9998, 0.1998, 0.0007195, 0.1998, 0.0006876, 0.1998, 1.0, 0.1998, 0.9999, 0.1998, 0.0006876, 0.1998, 0.0007155, 0.1999, 0.9999, 0.1999, 1.0, 0.1998, 0.0007155, 0.1999, 0.0007489, 0.1999, 0.9998, 0.1999, 0.9999, 0.1999, 0.0007489, 0.1999, 0.0007662, 0.1999, 0.9998, 0.1999, 0.9998, 0.1999, 0.0007662, 0.1999, 0.0007778, 0.1999, 0.9997, 0.1999, 0.9998, 0.1999, 0.0007778, 0.1999, 0.000772, 0.1999, 0.9996, 0.1999, 0.9997, 0.1999, 0.000772, 0.1999, 0.0007523, 0.1999, 0.9995, 0.1998, 0.9996, 0.1999, 0.0007523, 0.1999, 0.0007181, 0.1998, 0.9994, 0.1999, 0.9995, 0.1998, 0.0007181, 0.1998, 0.0006695, 0.1998, 0.9994, 0.1998, 0.9994, 0.1999, 0.0006695, 0.1998, 0.0006075, 0.1998, 0.9993, 0.1998, 0.9994, 0.1998, 0.0006075, 0.1998, 0.0005344, 0.1998, 0.9993, 0.1998, 0.9993, 0.1998, 0.0005344, 0.1998, 0.0004537, 0.1998, 0.9993, 0.1998, 0.9993, 0.1998, 0.0004537, 0.1998, 0.0003656, 0.1998, 0.9992, 0.1998, 0.9993, 0.1998, 0.0003656, 0.1998, 0.0002728, 0.1998, 0.9993, 0.1997, 0.9992, 0.1998, 0.0002728, 0.1998, 0.0001857, 0.1998, 0.9993, 0.1998, 0.9993, 0.1997, 0.0001857, 0.1998, 0.0001084, 0.1998, 0.9993, 0.1998, 0.9993, 0.1998, 0.0001084, 0.1998, 4.292e-05, 0.1998, 0.9993, 0.1998, 0.9993, 0.1998, 4.292e-05, 0.1998, 0.0001037, 0.1999, 0.9993, 0.1998, 0.9993, 0.1998, 0.0001037, 0.1999, 0.0001876, 0.1999, 0.9993, 0.1998, 0.9993, 0.1998, 0.0001876, 0.1999, 0.0002776, 0.1999, 0.9993, 0.1999, 0.9993, 0.1998, 0.0002776, 0.1999, 0.0003654, 0.1999, 0.9992, 0.1999, 0.9993, 0.1999, 0.0003654, 0.1999, 0.0004523, 0.1999, 0.9993, 0.1998, 0.9992, 0.1999, 0.0004523, 0.1999, 0.0005347, 0.1999, 0.9993, 0.1998, 0.9993, 0.1998, 0.9994, 0.1998, 0.9995, 0.1998, 0.9996, 0.1998, 0.9997, 0.1997, 0.9998, 0.1997, 0.9998, 0.1998, 0.9999, 0.1998, 1.0, 0.1998, 0.9999, 0.1999, 0.9998, 0.1999, 0.9998, 0.1999, 0.9997, 0.1999, 0.9996, 0.1999, 0.9995, 0.1998, 0.9994, 0.1999, 0.9994, 0.1998, 0.9993, 0.1998, 0.9993, 0.1998, 0.9993, 0.1998, 0.9992, 0.1998, 0.9993, 0.1997, 0.9993, 0.1998, 0.9993, 0.1998, 0.9993, 0.1998, 0.9993, 0.1998, 0.9993, 0.1998, 0.9993, 0.1999, 0.9992, 0.1999, 0.9993, 0.1998, 0.9993, 0.1998, 0.9993, 0.1999, 0.9994, 0.1998, 0.0005347, 0.1999, 0.0006074, 0.1999, 0.9993, 0.1999, 0.9993, 0.1998, 0.0006074, 0.1999, 0.0006696, 0.1998, 0.9994, 0.1998, 0.9993, 0.1999, 0.0006696, 0.1998, 0.0006074, 0.1999, 0.0005347, 0.1999, 0.0004523, 0.1999, 0.0003654, 0.1999, 0.0002776, 0.1999, 0.0001876, 0.1999, 0.0001037, 0.1999, 4.292e-05, 0.1998, 0.0001084, 0.1998, 0.0001857, 0.1998, 0.0002728, 0.1998, 0.0003656, 0.1998, 0.0004537, 0.1998, 0.0005344, 0.1998, 0.0006075, 0.1998, 0.0006695, 0.1998, 0.0007181, 0.1998, 0.0007523, 0.1999, 0.000772, 0.1999, 0.0007778, 0.1999, 0.0007662, 0.1999, 0.0007489, 0.1999, 0.0007155, 0.1999, 0.0006876, 0.1998, 0.0007195, 0.1998, 0.0007432, 0.1998, 0.0007689, 0.1998, 0.0007759, 0.1998, 0.0007723, 0.1998, 0.0007529, 0.1998, 0.0007184, 0.1998, 0.0003857, 0.2002, 0.0006018, 0.2002, 0.5199, 0.2002, 0.5202, 0.2002, 0.0006018, 0.2002, 0.0007384, 0.2002, 0.5198, 0.2002, 0.5199, 0.2002, 0.0007384, 0.2002, 0.0008099, 0.2001, 0.5197, 0.2001, 0.5198, 0.2002, 0.0008099, 0.2001, 0.000831, 0.2001, 0.5197, 0.2001, 0.5197, 0.2001, 0.000831, 0.2001, 0.0008154, 0.2001, 0.5197, 0.2001, 0.5197, 0.2001, 0.0008154, 0.2001, 0.0007669, 0.2, 0.5198, 0.2, 0.5197, 0.2001, 0.0007669, 0.2, 0.0007206, 0.2001, 0.5198, 0.2001, 0.5198, 0.2, 0.0007206, 0.2001, 0.0006676, 0.2002, 0.5199, 0.2002, 0.5198, 0.2001, 0.0006676, 0.2002, 0.0007155, 0.2004, 0.5198, 0.2004, 0.5199, 0.2002, 0.0007155, 0.2004, 0.0007744, 0.2004, 0.5198, 0.2004, 0.5198, 0.2004, 0.0007744, 0.2004, 0.0008114, 0.2004, 0.5197, 0.2004, 0.5198, 0.2004, 0.0008114, 0.2004, 0.0008319, 0.2004, 0.5197, 0.2004, 0.5197, 0.2004, 0.0008319, 0.2004, 0.0008118, 0.2003, 0.5197, 0.2003, 0.5197, 0.2004, 0.0008118, 0.2003, 0.0007392, 0.2003, 0.5198, 0.2003, 0.5197, 0.2003, 0.0007392, 0.2003, 0.0006074, 0.2003, 0.5199, 0.2003, 0.5198, 0.2003, 0.0006074, 0.2003, 0.0004179, 0.2002, 0.5201, 0.2002, 0.5199, 0.2003, 0.0004179, 0.2002, 0.0002173, 0.2002, 0.5203, 0.2002, 0.5201, 0.2002, 0.0002173, 0.2002, 0.0002775, 0.2001, 0.5203, 0.2001, 0.5203, 0.2002, 0.0002775, 0.2001, 0.0003359, 0.2001, 0.5202, 0.2001, 0.5203, 0.2001, 0.0003359, 0.2001, 0.0003526, 0.2, 0.5202, 0.2, 0.5202, 0.2001, 0.0003526, 0.2, 0.0003379, 0.2, 0.5202, 0.2, 0.5202, 0.2, 0.0003379, 0.2, 0.0002933, 0.2, 0.5202, 0.2, 0.5202, 0.2, 0.0002933, 0.2, 0.0002364, 0.2, 0.5203, 0.2, 0.5202, 0.2, 0.0002364, 0.2, 0.0001889, 0.2002, 0.5204, 0.2002, 0.5203, 0.2, 0.0001889, 0.2002, 0.0002425, 0.2004, 0.5203, 0.2004, 0.5204, 0.2002, 0.0002425, 0.2004, 0.0002909, 0.2004, 0.5202, 0.2004, 0.5203, 0.2004, 0.0002909, 0.2004, 0.0003321, 0.2004, 0.5202, 0.2004, 0.5202, 0.2004, 0.0003321, 0.2004, 0.0003536, 0.2003, 0.5202, 0.2003, 0.5202, 0.2004, 0.0003536, 0.2003, 0.0003293, 0.2003, 0.5202, 0.2003, 0.5202, 0.2003, 0.0003293, 0.2003, 0.0002444, 0.2003, 0.5203, 0.2003, 0.5202, 0.2003, 0.5199, 0.2002, 0.5198, 0.2002, 0.5197, 0.2001, 0.5197, 0.2001, 0.5197, 0.2001, 0.5198, 0.2, 0.5198, 0.2001, 0.5199, 0.2002, 0.5198, 0.2004, 0.5198, 0.2004, 0.5197, 0.2004, 0.5197, 0.2004, 0.5197, 0.2003, 0.5198, 0.2003, 0.5199, 0.2003, 0.5201, 0.2002, 0.5203, 0.2002, 0.5203, 0.2001, 0.5202, 0.2001, 0.5202, 0.2, 0.5202, 0.2, 0.5202, 0.2, 0.5203, 0.2, 0.5204, 0.2002, 0.5203, 0.2004, 0.5202, 0.2004, 0.5202, 0.2004, 0.5202, 0.2003, 0.5202, 0.2003, 0.5203, 0.2003, 0.5205, 0.2003, 0.5202, 0.2002, 0.0002444, 0.2003, 4.292e-05, 0.2003, 0.5205, 0.2003, 0.5203, 0.2003, 4.292e-05, 0.2003, 0.0003857, 0.2002, 0.5202, 0.2002, 0.5205, 0.2003, 0.0003857, 0.2002, 4.292e-05, 0.2003, 0.0002444, 0.2003, 0.0003293, 0.2003, 0.0003536, 0.2003, 0.0003321, 0.2004, 0.0002909, 0.2004, 0.0002425, 0.2004, 0.0001889, 0.2002, 0.0002364, 0.2, 0.0002933, 0.2, 0.0003379, 0.2, 0.0003526, 0.2, 0.0003359, 0.2001, 0.0002775, 0.2001, 0.0002173, 0.2002, 0.0004179, 0.2002, 0.0006074, 0.2003, 0.0007392, 0.2003, 0.0008118, 0.2003, 0.0008319, 0.2004, 0.0008114, 0.2004, 0.0007744, 0.2004, 0.0007155, 0.2004, 0.0006676, 0.2002, 0.0007206, 0.2001, 0.0007669, 0.2, 0.0008154, 0.2001, 0.000831, 0.2001, 0.0008099, 0.2001, 0.0007384, 0.2002, 0.0006018, 0.2002, 0.02578, 0.174, 0.02775, 0.1726, 0.02914, 0.173, 0.02686, 0.1752, 0.02775, 0.1726, 0.02963, 0.1712, 0.03138, 0.1708, 0.02914, 0.173, 0.02963, 0.1712, 0.03131, 0.1699, 0.0337, 0.1687, 0.03138, 0.1708, 0.03131, 0.1699, 0.03275, 0.1688, 0.03607, 0.1664, 0.0337, 0.1687, 0.03275, 0.1688, 0.03397, 0.1678, 0.03874, 0.164, 0.03607, 0.1664, 0.03397, 0.1678, 0.03499, 0.167, 0.04159, 0.1616, 0.03874, 0.164, 0.03499, 0.167, 0.03568, 0.1665, 0.04508, 0.1588, 0.04159, 0.1616, 0.03568, 0.1665, 0.03608, 0.1663, 0.04922, 0.1557, 0.04508, 0.1588, 0.03608, 0.1663, 0.03588, 0.1666, 0.0451, 0.1595, 0.04922, 0.1557, 0.03588, 0.1666, 0.0352, 0.1672, 0.04182, 0.1624, 0.0451, 0.1595, 0.0352, 0.1672, 0.03429, 0.1679, 0.03861, 0.1651, 0.04182, 0.1624, 0.03429, 0.1679, 0.03295, 0.169, 0.0358, 0.1673, 0.03861, 0.1651, 0.03295, 0.169, 0.0313, 0.1703, 0.03296, 0.1696, 0.0358, 0.1673, 0.0313, 0.1703, 0.02965, 0.1716, 0.03055, 0.1715, 0.03296, 0.1696, 0.02965, 0.1716, 0.0276, 0.1733, 0.0279, 0.1737, 0.03055, 0.1715, 0.0276, 0.1733, 0.02587, 0.1746, 0.02577, 0.1756, 0.0279, 0.1737, 0.02587, 0.1746, 0.02375, 0.1762, 0.02383, 0.1772, 0.02577, 0.1756, 0.02375, 0.1762, 0.02135, 0.1779, 0.02122, 0.1792, 0.02383, 0.1772, 0.02135, 0.1779, 0.02053, 0.1784, 0.02169, 0.1815, 0.02122, 0.1792, 0.02053, 0.1784, 0.02179, 0.1819, 0.007374, 0.1819, 0.02169, 0.1815, 0.02179, 0.1819, 0.01239, 0.1835, 0.0124, 0.1868, 0.007374, 0.1819, 0.01239, 0.1835, 0.0117, 0.1846, 0.009157, 0.1891, 0.0124, 0.1868, 0.0117, 0.1846, 0.01079, 0.1852, 0.004714, 0.1927, 0.009157, 0.1891, 0.01079, 0.1852, 0.01063, 0.1851, 4.292e-05, 0.1965, 0.004714, 0.1927, 0.01063, 0.1851, 0.01124, 0.1844, 0.004079, 0.1934, 4.292e-05, 0.1965, 0.01124, 0.1844, 0.01218, 0.1835, 0.007468, 0.191, 0.004079, 0.1934, 0.01218, 0.1835, 0.0134, 0.1825, 0.01068, 0.1887, 0.007468, 0.191, 0.0134, 0.1825, 0.01526, 0.181, 0.0143, 0.1862, 0.01068, 0.1887, 0.01526, 0.181, 0.01871, 0.1788, 0.01865, 0.183, 0.0143, 0.1862, 0.01871, 0.1788, 0.02097, 0.1771, 0.0217, 0.1804, 0.01865, 0.183, 0.02914, 0.173, 0.03138, 0.1708, 0.0337, 0.1687, 0.03607, 0.1664, 0.03874, 0.164, 0.04159, 0.1616, 0.04508, 0.1588, 0.04922, 0.1557, 0.0451, 0.1595, 0.04182, 0.1624, 0.03861, 0.1651, 0.0358, 0.1673, 0.03296, 0.1696, 0.03055, 0.1715, 0.0279, 0.1737, 0.02577, 0.1756, 0.02383, 0.1772, 0.02122, 0.1792, 0.02169, 0.1815, 0.007374, 0.1819, 0.0124, 0.1868, 0.009157, 0.1891, 0.004714, 0.1927, 4.292e-05, 0.1965, 0.004079, 0.1934, 0.007468, 0.191, 0.01068, 0.1887, 0.0143, 0.1862, 0.01865, 0.183, 0.0217, 0.1804, 0.02446, 0.1776, 0.02686, 0.1752, 0.02097, 0.1771, 0.02347, 0.1755, 0.02446, 0.1776, 0.0217, 0.1804, 0.02347, 0.1755, 0.02578, 0.174, 0.02686, 0.1752, 0.02446, 0.1776, 0.02578, 0.174, 0.02347, 0.1755, 0.02097, 0.1771, 0.01871, 0.1788, 0.01526, 0.181, 0.0134, 0.1825, 0.01218, 0.1835, 0.01124, 0.1844, 0.01063, 0.1851, 0.01079, 0.1852, 0.0117, 0.1846, 0.01239, 0.1835, 0.02179, 0.1819, 0.02053, 0.1784, 0.02135, 0.1779, 0.02375, 0.1762, 0.02587, 0.1746, 0.0276, 0.1733, 0.02965, 0.1716, 0.0313, 0.1703, 0.03295, 0.169, 0.03429, 0.1679, 0.0352, 0.1672, 0.03588, 0.1666, 0.03608, 0.1663, 0.03568, 0.1665, 0.03499, 0.167, 0.03397, 0.1678, 0.03275, 0.1688, 0.03131, 0.1699, 0.02963, 0.1712, 0.02775, 0.1726, 0.1949, 0.0279, 0.1953, 0.02773, 0.1954, 0.02785, 0.1949, 0.02816, 0.1953, 0.02773, 0.1956, 0.02756, 0.1958, 0.02755, 0.1954, 0.02785, 0.1956, 0.02756, 0.1958, 0.0274, 0.1962, 0.02726, 0.1958, 0.02755, 0.1958, 0.0274, 0.1961, 0.02724, 0.1965, 0.02696, 0.1962, 0.02726, 0.1961, 0.02724, 0.1963, 0.02712, 0.197, 0.02664, 0.1965, 0.02696, 0.1963, 0.02712, 0.1964, 0.02701, 0.1974, 0.02632, 0.197, 0.02664, 0.1964, 0.02701, 0.1965, 0.02695, 0.198, 0.02597, 0.1974, 0.02632, 0.1965, 0.02695, 0.1966, 0.02692, 0.1986, 0.02557, 0.198, 0.02597, 0.1966, 0.02692, 0.1966, 0.02696, 0.198, 0.02606, 0.1986, 0.02557, 0.1966, 0.02696, 0.1965, 0.02704, 0.1975, 0.02644, 0.198, 0.02606, 0.1965, 0.02704, 0.1963, 0.02713, 0.197, 0.02678, 0.1975, 0.02644, 0.1963, 0.02713, 0.1961, 0.02726, 0.1966, 0.02707, 0.197, 0.02678, 0.1961, 0.02726, 0.1959, 0.02739, 0.1961, 0.02736, 0.1966, 0.02707, 0.1959, 0.02739, 0.1956, 0.02756, 0.1958, 0.02763, 0.1961, 0.02736, 0.1956, 0.02756, 0.1954, 0.02772, 0.1954, 0.0279, 0.1958, 0.02763, 0.1954, 0.02772, 0.1951, 0.02785, 0.1951, 0.02822, 0.1954, 0.0279, 0.1951, 0.02785, 0.1948, 0.02791, 0.1948, 0.02863, 0.1951, 0.02822, 0.1948, 0.02791, 0.1946, 0.02777, 0.1946, 0.02923, 0.1948, 0.02863, 0.1946, 0.02777, 0.1945, 0.02695, 0.1947, 0.03055, 0.1946, 0.02923, 0.1945, 0.02695, 0.1943, 0.02057, 0.1962, 0.03789, 0.1947, 0.03055, 0.1943, 0.02057, 0.1952, 0.04544, 0.1952, 4.292e-05, 0.1962, 0.03789, 0.1952, 0.04544, 0.1917, 0.02767, 0.1914, 0.03155, 0.1952, 4.292e-05, 0.1917, 0.02767, 0.1918, 0.02866, 0.1909, 0.03106, 0.1914, 0.03155, 0.1918, 0.02866, 0.1919, 0.02882, 0.1902, 0.03133, 0.1909, 0.03106, 0.1919, 0.02882, 0.1922, 0.0288, 0.1909, 0.03083, 0.1902, 0.03133, 0.1922, 0.0288, 0.1926, 0.0287, 0.1915, 0.03047, 0.1909, 0.03083, 0.1926, 0.0287, 0.193, 0.0286, 0.1921, 0.03011, 0.1915, 0.03047, 0.193, 0.0286, 0.1936, 0.02843, 0.1927, 0.02969, 0.1921, 0.03011, 0.1936, 0.02843, 0.1939, 0.02834, 0.1934, 0.02927, 0.1927, 0.02969, 0.1939, 0.02834, 0.1942, 0.02821, 0.194, 0.02886, 0.1934, 0.02927, 0.1954, 0.02785, 0.1958, 0.02755, 0.1962, 0.02726, 0.1965, 0.02696, 0.197, 0.02664, 0.1974, 0.02632, 0.198, 0.02597, 0.1986, 0.02557, 0.198, 0.02606, 0.1975, 0.02644, 0.197, 0.02678, 0.1966, 0.02707, 0.1961, 0.02736, 0.1958, 0.02763, 0.1954, 0.0279, 0.1951, 0.02822, 0.1948, 0.02863, 0.1946, 0.02923, 0.1947, 0.03055, 0.1962, 0.03789, 0.1952, 4.292e-05, 0.1914, 0.03155, 0.1909, 0.03106, 0.1902, 0.03133, 0.1909, 0.03083, 0.1915, 0.03047, 0.1921, 0.03011, 0.1927, 0.02969, 0.1934, 0.02927, 0.194, 0.02886, 0.1945, 0.02849, 0.1949, 0.02816, 0.1942, 0.02821, 0.1946, 0.02807, 0.1945, 0.02849, 0.194, 0.02886, 0.1946, 0.02807, 0.1949, 0.0279, 0.1949, 0.02816, 0.1945, 0.02849, 0.1949, 0.0279, 0.1946, 0.02807, 0.1942, 0.02821, 0.1939, 0.02834, 0.1936, 0.02843, 0.193, 0.0286, 0.1926, 0.0287, 0.1922, 0.0288, 0.1919, 0.02882, 0.1918, 0.02866, 0.1917, 0.02767, 0.1952, 0.04544, 0.1943, 0.02057, 0.1945, 0.02695, 0.1946, 0.02777, 0.1948, 0.02791, 0.1951, 0.02785, 0.1954, 0.02772, 0.1956, 0.02756, 0.1959, 0.02739, 0.1961, 0.02726, 0.1963, 0.02713, 0.1965, 0.02704, 0.1966, 0.02696, 0.1966, 0.02692, 0.1965, 0.02695, 0.1964, 0.02701, 0.1963, 0.02712, 0.1961, 0.02724, 0.1958, 0.0274, 0.1956, 0.02756, 0.1953, 0.02773, 0.1727, 0.1723, 0.1727, 0.1723, 0.1727, 0.1723, 0.1727, 0.1723, 0.1727, 0.1723, 0.1728, 0.1722, 0.1728, 0.1723, 0.1727, 0.1723, 0.1728, 0.1722, 0.1728, 0.1722, 0.1728, 0.1724, 0.1728, 0.1723, 0.1728, 0.1722, 0.1729, 0.1722, 0.1729, 0.1724, 0.1728, 0.1724, 0.1729, 0.1722, 0.173, 0.1722, 0.173, 0.1724, 0.1729, 0.1724, 0.173, 0.1722, 0.173, 0.1722, 0.173, 0.1724, 0.173, 0.1724, 0.173, 0.1722, 0.1731, 0.1722, 0.1731, 0.1724, 0.173, 0.1724, 0.1731, 0.1722, 0.1731, 0.1722, 0.1732, 0.1724, 0.1731, 0.1724, 0.1731, 0.1722, 0.1732, 0.1721, 0.1732, 0.1725, 0.1732, 0.1724, 0.1732, 0.1721, 0.1733, 0.1719, 0.1734, 0.1728, 0.1732, 0.1725, 0.1733, 0.1719, 0.174, 0.1702, 0.1743, 0.175, 0.1734, 0.1728, 0.174, 0.1702, 0.1721, 0.1818, 0.1721, 0.1557, 0.1743, 0.175, 0.1721, 0.1818, 0.1693, 0.164, 0.1706, 0.1774, 0.1721, 0.1557, 0.1693, 0.164, 0.1722, 0.1716, 0.1723, 0.1728, 0.1706, 0.1774, 0.1722, 0.1716, 0.1725, 0.1721, 0.1725, 0.1724, 0.1723, 0.1728, 0.1725, 0.1721, 0.1726, 0.1722, 0.1726, 0.1723, 0.1725, 0.1724, 0.1726, 0.1722, 0.1726, 0.1723, 0.1726, 0.1723, 0.1726, 0.1723, 0.1726, 0.1723, 0.1727, 0.1723, 0.1727, 0.1723, 0.1726, 0.1723, 0.1727, 0.1723, 0.1727, 0.1723, 0.1727, 0.1723, 0.1727, 0.1723, 0.1727, 0.1723, 0.1727, 0.1723, 0.1727, 0.1723, 0.1727, 0.1723, 0.1727, 0.1723, 0.1727, 0.1723, 0.1727, 0.1723, 0.1727, 0.1723, 0.1727, 0.1723, 0.1727, 0.1723, 0.1727, 0.1723, 0.1727, 0.1723, 0.1727, 0.1723, 0.1727, 0.1723, 0.1727, 0.1723, 0.1727, 0.1723, 0.1727, 0.1723, 0.1727, 0.1723, 0.1727, 0.1723, 0.1727, 0.1723, 0.1727, 0.1723, 0.1727, 0.1723, 0.1727, 0.1723, 0.1727, 0.1723, 0.1727, 0.1723, 0.1727, 0.1723, 0.1727, 0.1723, 0.1727, 0.1723, 0.1727, 0.1723, 0.1727, 0.1723, 0.1727, 0.1723, 0.1727, 0.1723, 0.1727, 0.1723, 0.1727, 0.1723, 0.1727, 0.1723, 0.1727, 0.1723, 0.1727, 0.1723, 0.1727, 0.1723, 0.1727, 0.1723, 0.1727, 0.1723, 0.1727, 0.1723, 0.1727, 0.1723, 0.1727, 0.1723, 0.1727, 0.1723, 0.1727, 0.1723, 0.1728, 0.1723, 0.1728, 0.1724, 0.1729, 0.1724, 0.173, 0.1724, 0.173, 0.1724, 0.1731, 0.1724, 0.1732, 0.1724, 0.1732, 0.1725, 0.1734, 0.1728, 0.1743, 0.175, 0.1721, 0.1557, 0.1706, 0.1774, 0.1723, 0.1728, 0.1725, 0.1724, 0.1726, 0.1723, 0.1726, 0.1723, 0.1727, 0.1723, 0.1727, 0.1723, 0.1727, 0.1723, 0.1727, 0.1723, 0.1727, 0.1723, 0.1727, 0.1723, 0.1727, 0.1723, 0.1727, 0.1723, 0.1727, 0.1723, 0.1727, 0.1723, 0.1727, 0.1723, 0.1727, 0.1723, 0.1727, 0.1723, 0.1727, 0.1723, 0.1727, 0.1723, 0.1727, 0.1723, 0.1727, 0.1723, 0.1727, 0.1723, 0.1727, 0.1723, 0.1727, 0.1723, 0.1727, 0.1723, 0.1727, 0.1723, 0.1727, 0.1723, 0.1727, 0.1723, 0.1727, 0.1723, 0.1727, 0.1723, 0.1727, 0.1723, 0.1727, 0.1723, 0.1727, 0.1723, 0.1727, 0.1723, 0.1727, 0.1723, 0.1727, 0.1723, 0.1727, 0.1723, 0.1727, 0.1723, 0.1727, 0.1723, 0.1727, 0.1723, 0.1727, 0.1723, 0.1727, 0.1723, 0.1726, 0.1723, 0.1726, 0.1722, 0.1725, 0.1721, 0.1722, 0.1716, 0.1693, 0.164, 0.1721, 0.1818, 0.174, 0.1702, 0.1733, 0.1719, 0.1732, 0.1721, 0.1731, 0.1722, 0.1731, 0.1722, 0.173, 0.1722, 0.173, 0.1722, 0.1729, 0.1722, 0.1728, 0.1722, 0.1728, 0.1722, 0.1727, 0.1723, 0.1771, 0.1678, 0.1771, 0.1678, 0.1771, 0.1679, 0.1771, 0.1678, 0.1771, 0.1678, 0.1771, 0.1678, 0.1771, 0.1679, 0.1771, 0.1679, 0.1771, 0.1678, 0.1772, 0.1677, 0.1772, 0.1679, 0.1771, 0.1679, 0.1772, 0.1677, 0.1773, 0.1677, 0.1773, 0.1679, 0.1772, 0.1679, 0.1773, 0.1677, 0.1773, 0.1677, 0.1773, 0.1679, 0.1773, 0.1679, 0.1773, 0.1677, 0.1774, 0.1677, 0.1774, 0.1679, 0.1773, 0.1679, 0.1774, 0.1677, 0.1774, 0.1677, 0.1774, 0.1679, 0.1774, 0.1679, 0.1774, 0.1677, 0.1774, 0.1677, 0.1774, 0.1679, 0.1774, 0.1679, 0.1774, 0.1677, 0.1775, 0.1677, 0.1775, 0.1679, 0.1774, 0.1679, 0.1775, 0.1677, 0.1775, 0.1676, 0.1775, 0.168, 0.1775, 0.1679, 0.1775, 0.1676, 0.1777, 0.1673, 0.1777, 0.1683, 0.1775, 0.168, 0.1777, 0.1673, 0.1793, 0.1634, 0.1797, 0.1727, 0.1777, 0.1683, 0.1793, 0.1634, 0.1769, 0.1802, 0.1769, 0.1557, 0.1797, 0.1727, 0.1769, 0.1802, 0.1744, 0.162, 0.1753, 0.172, 0.1769, 0.1557, 0.1744, 0.162, 0.1766, 0.1674, 0.1768, 0.1682, 0.1753, 0.172, 0.1766, 0.1674, 0.1769, 0.1677, 0.1769, 0.1679, 0.1768, 0.1682, 0.1769, 0.1677, 0.177, 0.1678, 0.177, 0.1679, 0.1769, 0.1679, 0.177, 0.1678, 0.177, 0.1678, 0.177, 0.1678, 0.177, 0.1679, 0.177, 0.1678, 0.177, 0.1678, 0.177, 0.1678, 0.177, 0.1678, 0.177, 0.1678, 0.177, 0.1678, 0.177, 0.1678, 0.177, 0.1678, 0.177, 0.1678, 0.177, 0.1678, 0.177, 0.1678, 0.177, 0.1678, 0.177, 0.1678, 0.177, 0.1678, 0.177, 0.1678, 0.177, 0.1678, 0.177, 0.1678, 0.177, 0.1678, 0.177, 0.1678, 0.177, 0.1678, 0.177, 0.1678, 0.177, 0.1678, 0.177, 0.1678, 0.177, 0.1678, 0.177, 0.1678, 0.177, 0.1678, 0.177, 0.1678, 0.177, 0.1678, 0.177, 0.1678, 0.177, 0.1678, 0.177, 0.1678, 0.177, 0.1678, 0.177, 0.1678, 0.177, 0.1678, 0.177, 0.1678, 0.177, 0.1678, 0.177, 0.1678, 0.177, 0.1678, 0.177, 0.1678, 0.177, 0.1678, 0.177, 0.1678, 0.177, 0.1678, 0.177, 0.1678, 0.177, 0.1678, 0.177, 0.1678, 0.177, 0.1678, 0.177, 0.1678, 0.177, 0.1678, 0.1771, 0.1679, 0.1771, 0.1679, 0.1772, 0.1679, 0.1773, 0.1679, 0.1773, 0.1679, 0.1774, 0.1679, 0.1774, 0.1679, 0.1774, 0.1679, 0.1775, 0.1679, 0.1775, 0.168, 0.1777, 0.1683, 0.1797, 0.1727, 0.1769, 0.1557, 0.1753, 0.172, 0.1768, 0.1682, 0.1769, 0.1679, 0.177, 0.1679, 0.177, 0.1678, 0.177, 0.1678, 0.177, 0.1678, 0.177, 0.1678, 0.177, 0.1678, 0.177, 0.1678, 0.177, 0.1678, 0.177, 0.1678, 0.177, 0.1678, 0.177, 0.1678, 0.177, 0.1678, 0.177, 0.1678, 0.177, 0.1678, 0.177, 0.1678, 0.1771, 0.1678, 0.177, 0.1678, 0.177, 0.1678, 0.177, 0.1678, 0.177, 0.1678, 0.177, 0.1678, 0.1771, 0.1678, 0.1771, 0.1678, 0.177, 0.1678, 0.1771, 0.1678, 0.177, 0.1678, 0.177, 0.1678, 0.177, 0.1678, 0.177, 0.1678, 0.177, 0.1678, 0.177, 0.1678, 0.177, 0.1678, 0.177, 0.1678, 0.177, 0.1678, 0.177, 0.1678, 0.177, 0.1678, 0.177, 0.1678, 0.177, 0.1678, 0.177, 0.1678, 0.177, 0.1678, 0.1769, 0.1677, 0.1766, 0.1674, 0.1744, 0.162, 0.1769, 0.1802, 0.1793, 0.1634, 0.1777, 0.1673, 0.1775, 0.1676, 0.1775, 0.1677, 0.1774, 0.1677, 0.1774, 0.1677, 0.1774, 0.1677, 0.1773, 0.1677, 0.1773, 0.1677, 0.1772, 0.1677, 0.1771, 0.1678, 0.1771, 0.1678, 0.0001674, 0.1966, 0.0001529, 0.198, 0.241, 0.198, 0.2409, 0.1966, 0.0001128, 0.1981, 0.241, 0.1981, 0.2411, 0.1966, 4.292e-05, 0.1966, 0.2409, 0.1966, 0.241, 0.198, 0.2411, 0.1966, 0.241, 0.1981, 0.0001529, 0.198, 0.0001674, 0.1966, 0.0001128, 0.1981, 4.292e-05, 0.1966, 0.241, 0.198, 0.0001529, 0.198, 4.292e-05, 0.1966, 0.2411, 0.1966, 0.0001674, 0.1966, 0.2409, 0.1966, 0.241, 0.1981, 0.0001128, 0.1981, 0.0001674, 0.1981, 0.0001529, 0.1996, 0.241, 0.1996, 0.2409, 0.1981, 0.0001128, 0.1996, 0.241, 0.1996, 0.2411, 0.1981, 4.292e-05, 0.1981, 0.2409, 0.1981, 0.241, 0.1996, 0.2411, 0.1981, 0.241, 0.1996, 0.0001529, 0.1996, 0.0001674, 0.1981, 0.0001128, 0.1996, 4.292e-05, 0.1981, 0.241, 0.1996, 0.0001529, 0.1996, 4.292e-05, 0.1981, 0.2411, 0.1981, 0.0001674, 0.1981, 0.2409, 0.1981, 0.241, 0.1996, 0.0001128, 0.1996, 0.01049, 0.1557, 0.0201, 0.1445, 0.009224, 0.1409, 0.008305, 0.1546, 0.01049, 0.1557, 0.008788, 0.1375, 0.1305, 0.006969, 0.1752, 0.02184, 0.1752, 0.02184, 0.1305, 0.006969, 0.1251, 0.01134, 0.1901, 0.009731, 0.04475, 0.002533, 0.04405, 0.003231, 0.07943, 0.003049, 0.1251, 0.01134, 0.1198, 0.01619, 0.1055, 0.0275, 0.04722, 0.009644, 0.02182, 0.1487, 0.01823, 0.1449, 0.006094, 0.1536, 0.009224, 0.1409, 0.004647, 0.1402, 4.292e-05, 0.1332, 0.02985, 0.1476, 0.04722, 0.009644, 0.1055, 0.0275, 0.02985, 0.1476, 4.292e-05, 0.1332, 0.04475, 0.002533, 0.04722, 0.009644, 4.292e-05, 0.1332, 0.004647, 0.1402, 0.0201, 0.1445, 0.04238, 0.005329, 0.04405, 0.003231, 0.04475, 0.002533, 0.004647, 0.1402, 0.009224, 0.1409, 0.1055, 0.0275, 0.1198, 0.01619, 0.02182, 0.1487, 0.02985, 0.1476, 0.1305, 0.006969, 0.008788, 0.1375, 0.01823, 0.1449, 0.02182, 0.1487, 0.1198, 0.01619, 0.1251, 0.01134, 0.04238, 0.005329, 0.01049, 0.0004112, 0.01053, 4.292e-05, 0.04405, 0.003231, 0.0201, 0.1445, 0.01049, 0.1557, 0.01049, 0.0004112, 0.04238, 0.005329, 0.008788, 0.1375, 0.01049, 0.1557, 0.008305, 0.1546, 0.01823, 0.1449])
me_008.materials.append(mat_x)
me_008.materials.append(mat_1)
me_008.materials.append(mat_2)
me_008.materials.append(mat_x_1)
me_008.use_remesh_preserve_volume = False
me_008.use_remesh_preserve_attributes = False
me_008.use_mirror_vertex_groups = False
me_008.update()

# ---- objects
ob_008 = bpy.data.objects.new('Куб.008', me_008)
ob_lamp = bpy.data.objects.new('Lamp', light_lamp)
ob_camera = bpy.data.objects.new('Camera', cam_camera)

# ---- transforms, parenting, visibility, modifiers, constraints
ob_008.location = (-1.249, -0.1254, 0.9222)
ob_008.scale = (0.01673, -0.03862, 1.0)
ob_008.lineart.crease_threshold = 0.0
ob_lamp.location = (4.076, 1.005, 5.904)
ob_lamp.rotation_euler = (0.6503, 0.05522, 1.866)
ob_lamp.lock_rotations_4d = False
ob_lamp.empty_display_type = 'ARROWS'
ob_lamp.color = (0.0, 0.0, 0.0, 0.0)
ob_lamp.lineart.crease_threshold = 0.0
ob_camera.location = (7.481, -6.508, 5.344)
ob_camera.rotation_euler = (1.109, 0.0, 0.8149)
ob_camera.lock_rotations_4d = False
ob_camera.empty_display_type = 'ARROWS'
ob_camera.color = (0.0, 0.0, 0.0, 0.0)
ob_camera.display_type = 'WIRE'
ob_camera.lineart.crease_threshold = 0.0

# ---- collection membership
col_collection_1.objects.link(ob_008)
col_collection_1.objects.link(ob_lamp)
col_collection_1.objects.link(ob_camera)

# ---- scene / render settings (as saved in the file)
scene.camera = ob_camera
scene.frame_start = 1; scene.frame_end = 250; scene.frame_set(0)
scene.render.engine = 'BLENDER_EEVEE_NEXT'
scene.render.resolution_percentage = 50
scene.render.dither_intensity = 0.0
scene.cycles.use_denoising = False
scene.cycles.samples = 128
scene.cycles.sampling_pattern = 'TABULATED_SOBOL'
scene.cycles.use_adaptive_sampling = False
scene.cycles.use_light_tree = False
scene.cycles.blur_glossy = 0.0
scene.cycles.sample_clamp_indirect = 0.0
scene.view_settings.view_transform = 'Standard'
bpy.context.view_layer.update()
